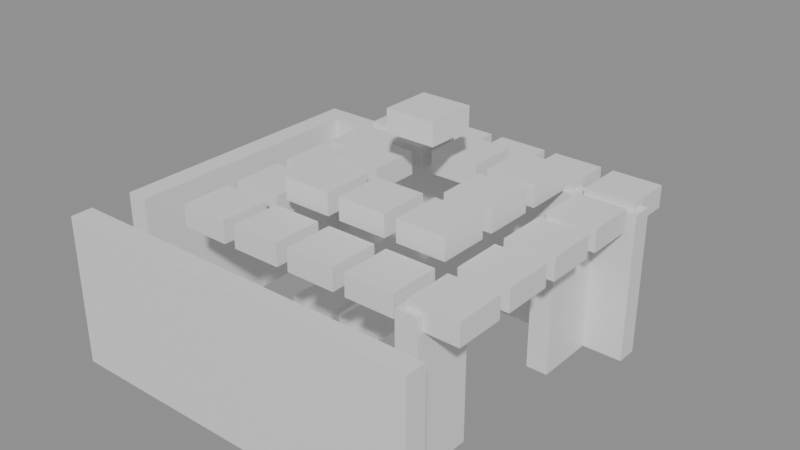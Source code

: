 # Source: building_lego.blend  (saved by Blender 5.0.119; exported with 4.5.12 LTS)
import bpy
from mathutils import Matrix  # noqa: F401  (used for matrix-valued properties, if any)

bpy.ops.wm.read_factory_settings(use_empty=True)
scene = bpy.context.scene
scene.name = 'Scene'

# ---- collections
col_01_paredes_externas = bpy.data.collections.new('01_Paredes_Externas'); scene.collection.children.link(col_01_paredes_externas)
col_03_pisos_escadas = bpy.data.collections.new('03_Pisos_Escadas'); scene.collection.children.link(col_03_pisos_escadas)
col_04_moveis_decoracoes = bpy.data.collections.new('04_Moveis_Decoracoes'); scene.collection.children.link(col_04_moveis_decoracoes)

# ---- materials (node trees are filled in below, after node groups)
mat_mat_parede_externa = bpy.data.materials.new('Mat_Parede_Externa')
mat_mat_pisos = bpy.data.materials.new('Mat_Pisos')
mat_mat_moveis = bpy.data.materials.new('Mat_Moveis')

# ---- material node trees
mat_mat_parede_externa.use_nodes = True; mat_mat_parede_externa.node_tree.nodes.clear()
_N = mat_mat_parede_externa.node_tree.nodes; _L = mat_mat_parede_externa.node_tree.links
n0 = _N.new('ShaderNodeBsdfPrincipled'); n0.name = 'BSDF - Pré-fundamentado'; n0.location = (-200, 100)
n1 = _N.new('ShaderNodeOutputMaterial'); n1.name = 'Saída de material'; n1.location = (200, 100)
_L.new(n0.outputs[0], n1.inputs[0])
n1.is_active_output = True
mat_mat_pisos.use_nodes = True; mat_mat_pisos.node_tree.nodes.clear()
_N = mat_mat_pisos.node_tree.nodes; _L = mat_mat_pisos.node_tree.links
n0 = _N.new('ShaderNodeBsdfPrincipled'); n0.name = 'BSDF - Pré-fundamentado'; n0.location = (-200, 100)
n1 = _N.new('ShaderNodeOutputMaterial'); n1.name = 'Saída de material'; n1.location = (200, 100)
_L.new(n0.outputs[0], n1.inputs[0])
n1.is_active_output = True
mat_mat_moveis.use_nodes = True; mat_mat_moveis.node_tree.nodes.clear()
_N = mat_mat_moveis.node_tree.nodes; _L = mat_mat_moveis.node_tree.links
n0 = _N.new('ShaderNodeBsdfPrincipled'); n0.name = 'BSDF - Pré-fundamentado'; n0.location = (-200, 100)
n1 = _N.new('ShaderNodeOutputMaterial'); n1.name = 'Saída de material'; n1.location = (200, 100)
_L.new(n0.outputs[0], n1.inputs[0])
n1.is_active_output = True

# ---- meshes
me_bloco_tent_pole_934_1148_z_90 = bpy.data.meshes.new('Bloco_tent_pole_934_1148_z-90')
me_bloco_tent_pole_934_1148_z_90.from_pydata([(-0.5, -0.175, -1.2), (0.5, -0.175, -1.2), (0.5, 0.175, -1.2), (-0.5, 0.175, -1.2), (-0.5, -0.175, 1.2), (0.5, -0.175, 1.2), (0.5, 0.175, 1.2), (-0.5, 0.175, 1.2)], [], [(0, 1, 2, 3), (4, 7, 6, 5), (0, 4, 5, 1), (2, 6, 7, 3), (0, 3, 7, 4), (1, 5, 6, 2)])
me_bloco_tent_pole_934_1148_z_90.materials.append(mat_mat_parede_externa)
me_bloco_tent_pole_934_1148_z_90.update()
me_bloco_tent_wall_935_1148_z_90 = bpy.data.meshes.new('Bloco_tent_wall_935_1148_z-90')
me_bloco_tent_wall_935_1148_z_90.from_pydata([(-0.5, -0.175, -1.2), (0.5, -0.175, -1.2), (0.5, 0.175, -1.2), (-0.5, 0.175, -1.2), (-0.5, -0.175, 1.2), (0.5, -0.175, 1.2), (0.5, 0.175, 1.2), (-0.5, 0.175, 1.2)], [], [(0, 1, 2, 3), (4, 7, 6, 5), (0, 4, 5, 1), (2, 6, 7, 3), (0, 3, 7, 4), (1, 5, 6, 2)])
me_bloco_tent_wall_935_1148_z_90.materials.append(mat_mat_parede_externa)
me_bloco_tent_wall_935_1148_z_90.update()
me_bloco_tent_wall_936_1148_z_90 = bpy.data.meshes.new('Bloco_tent_wall_936_1148_z-90')
me_bloco_tent_wall_936_1148_z_90.from_pydata([(-0.5, -0.175, -1.2), (0.5, -0.175, -1.2), (0.5, 0.175, -1.2), (-0.5, 0.175, -1.2), (-0.5, -0.175, 1.2), (0.5, -0.175, 1.2), (0.5, 0.175, 1.2), (-0.5, 0.175, 1.2)], [], [(0, 1, 2, 3), (4, 7, 6, 5), (0, 4, 5, 1), (2, 6, 7, 3), (0, 3, 7, 4), (1, 5, 6, 2)])
me_bloco_tent_wall_936_1148_z_90.materials.append(mat_mat_parede_externa)
me_bloco_tent_wall_936_1148_z_90.update()
me_bloco_tent_wall_937_1148_z_90 = bpy.data.meshes.new('Bloco_tent_wall_937_1148_z-90')
me_bloco_tent_wall_937_1148_z_90.from_pydata([(-0.5, -0.175, -1.2), (0.5, -0.175, -1.2), (0.5, 0.175, -1.2), (-0.5, 0.175, -1.2), (-0.5, -0.175, 1.2), (0.5, -0.175, 1.2), (0.5, 0.175, 1.2), (-0.5, 0.175, 1.2)], [], [(0, 1, 2, 3), (4, 7, 6, 5), (0, 4, 5, 1), (2, 6, 7, 3), (0, 3, 7, 4), (1, 5, 6, 2)])
me_bloco_tent_wall_937_1148_z_90.materials.append(mat_mat_parede_externa)
me_bloco_tent_wall_937_1148_z_90.update()
me_bloco_tent_wall_938_1148_z_90 = bpy.data.meshes.new('Bloco_tent_wall_938_1148_z-90')
me_bloco_tent_wall_938_1148_z_90.from_pydata([(-0.5, -0.175, -1.2), (0.5, -0.175, -1.2), (0.5, 0.175, -1.2), (-0.5, 0.175, -1.2), (-0.5, -0.175, 1.2), (0.5, -0.175, 1.2), (0.5, 0.175, 1.2), (-0.5, 0.175, 1.2)], [], [(0, 1, 2, 3), (4, 7, 6, 5), (0, 4, 5, 1), (2, 6, 7, 3), (0, 3, 7, 4), (1, 5, 6, 2)])
me_bloco_tent_wall_938_1148_z_90.materials.append(mat_mat_parede_externa)
me_bloco_tent_wall_938_1148_z_90.update()
me_bloco_tent_wall_939_1148_z_90 = bpy.data.meshes.new('Bloco_tent_wall_939_1148_z-90')
me_bloco_tent_wall_939_1148_z_90.from_pydata([(-0.5, -0.175, -1.2), (0.5, -0.175, -1.2), (0.5, 0.175, -1.2), (-0.5, 0.175, -1.2), (-0.5, -0.175, 1.2), (0.5, -0.175, 1.2), (0.5, 0.175, 1.2), (-0.5, 0.175, 1.2)], [], [(0, 1, 2, 3), (4, 7, 6, 5), (0, 4, 5, 1), (2, 6, 7, 3), (0, 3, 7, 4), (1, 5, 6, 2)])
me_bloco_tent_wall_939_1148_z_90.materials.append(mat_mat_parede_externa)
me_bloco_tent_wall_939_1148_z_90.update()
me_bloco_tent_wall_934_1153_z_90 = bpy.data.meshes.new('Bloco_tent_wall_934_1153_z-90')
me_bloco_tent_wall_934_1153_z_90.from_pydata([(-0.5, -0.175, -1.2), (0.5, -0.175, -1.2), (0.5, 0.175, -1.2), (-0.5, 0.175, -1.2), (-0.5, -0.175, 1.2), (0.5, -0.175, 1.2), (0.5, 0.175, 1.2), (-0.5, 0.175, 1.2)], [], [(0, 1, 2, 3), (4, 7, 6, 5), (0, 4, 5, 1), (2, 6, 7, 3), (0, 3, 7, 4), (1, 5, 6, 2)])
me_bloco_tent_wall_934_1153_z_90.materials.append(mat_mat_parede_externa)
me_bloco_tent_wall_934_1153_z_90.update()
me_bloco_tent_wall_935_1153_z_90 = bpy.data.meshes.new('Bloco_tent_wall_935_1153_z-90')
me_bloco_tent_wall_935_1153_z_90.from_pydata([(-0.5, -0.175, -1.2), (0.5, -0.175, -1.2), (0.5, 0.175, -1.2), (-0.5, 0.175, -1.2), (-0.5, -0.175, 1.2), (0.5, -0.175, 1.2), (0.5, 0.175, 1.2), (-0.5, 0.175, 1.2)], [], [(0, 1, 2, 3), (4, 7, 6, 5), (0, 4, 5, 1), (2, 6, 7, 3), (0, 3, 7, 4), (1, 5, 6, 2)])
me_bloco_tent_wall_935_1153_z_90.materials.append(mat_mat_parede_externa)
me_bloco_tent_wall_935_1153_z_90.update()
me_bloco_tent_wall_936_1153_z_90 = bpy.data.meshes.new('Bloco_tent_wall_936_1153_z-90')
me_bloco_tent_wall_936_1153_z_90.from_pydata([(-0.5, -0.175, -1.2), (0.5, -0.175, -1.2), (0.5, 0.175, -1.2), (-0.5, 0.175, -1.2), (-0.5, -0.175, 1.2), (0.5, -0.175, 1.2), (0.5, 0.175, 1.2), (-0.5, 0.175, 1.2)], [], [(0, 1, 2, 3), (4, 7, 6, 5), (0, 4, 5, 1), (2, 6, 7, 3), (0, 3, 7, 4), (1, 5, 6, 2)])
me_bloco_tent_wall_936_1153_z_90.materials.append(mat_mat_parede_externa)
me_bloco_tent_wall_936_1153_z_90.update()
me_bloco_tent_wall_937_1153_z_90 = bpy.data.meshes.new('Bloco_tent_wall_937_1153_z-90')
me_bloco_tent_wall_937_1153_z_90.from_pydata([(-0.5, -0.175, -1.2), (0.5, -0.175, -1.2), (0.5, 0.175, -1.2), (-0.5, 0.175, -1.2), (-0.5, -0.175, 1.2), (0.5, -0.175, 1.2), (0.5, 0.175, 1.2), (-0.5, 0.175, 1.2)], [], [(0, 1, 2, 3), (4, 7, 6, 5), (0, 4, 5, 1), (2, 6, 7, 3), (0, 3, 7, 4), (1, 5, 6, 2)])
me_bloco_tent_wall_937_1153_z_90.materials.append(mat_mat_parede_externa)
me_bloco_tent_wall_937_1153_z_90.update()
me_bloco_tent_wall_938_1153_z_90 = bpy.data.meshes.new('Bloco_tent_wall_938_1153_z-90')
me_bloco_tent_wall_938_1153_z_90.from_pydata([(-0.5, -0.175, -1.2), (0.5, -0.175, -1.2), (0.5, 0.175, -1.2), (-0.5, 0.175, -1.2), (-0.5, -0.175, 1.2), (0.5, -0.175, 1.2), (0.5, 0.175, 1.2), (-0.5, 0.175, 1.2)], [], [(0, 1, 2, 3), (4, 7, 6, 5), (0, 4, 5, 1), (2, 6, 7, 3), (0, 3, 7, 4), (1, 5, 6, 2)])
me_bloco_tent_wall_938_1153_z_90.materials.append(mat_mat_parede_externa)
me_bloco_tent_wall_938_1153_z_90.update()
me_bloco_tent_wall_939_1153_z_90 = bpy.data.meshes.new('Bloco_tent_wall_939_1153_z-90')
me_bloco_tent_wall_939_1153_z_90.from_pydata([(-0.5, -0.175, -1.2), (0.5, -0.175, -1.2), (0.5, 0.175, -1.2), (-0.5, 0.175, -1.2), (-0.5, -0.175, 1.2), (0.5, -0.175, 1.2), (0.5, 0.175, 1.2), (-0.5, 0.175, 1.2)], [], [(0, 1, 2, 3), (4, 7, 6, 5), (0, 4, 5, 1), (2, 6, 7, 3), (0, 3, 7, 4), (1, 5, 6, 2)])
me_bloco_tent_wall_939_1153_z_90.materials.append(mat_mat_parede_externa)
me_bloco_tent_wall_939_1153_z_90.update()
me_bloco_tent_wall_934_1149_z_90 = bpy.data.meshes.new('Bloco_tent_wall_934_1149_z-90')
me_bloco_tent_wall_934_1149_z_90.from_pydata([(-0.175, -0.5, -1.2), (0.175, -0.5, -1.2), (0.175, 0.5, -1.2), (-0.175, 0.5, -1.2), (-0.175, -0.5, 1.2), (0.175, -0.5, 1.2), (0.175, 0.5, 1.2), (-0.175, 0.5, 1.2)], [], [(0, 1, 2, 3), (4, 7, 6, 5), (0, 4, 5, 1), (2, 6, 7, 3), (0, 3, 7, 4), (1, 5, 6, 2)])
me_bloco_tent_wall_934_1149_z_90.materials.append(mat_mat_parede_externa)
me_bloco_tent_wall_934_1149_z_90.update()
me_bloco_tent_wall_934_1150_z_90 = bpy.data.meshes.new('Bloco_tent_wall_934_1150_z-90')
me_bloco_tent_wall_934_1150_z_90.from_pydata([(-0.175, -0.5, -1.2), (0.175, -0.5, -1.2), (0.175, 0.5, -1.2), (-0.175, 0.5, -1.2), (-0.175, -0.5, 1.2), (0.175, -0.5, 1.2), (0.175, 0.5, 1.2), (-0.175, 0.5, 1.2)], [], [(0, 1, 2, 3), (4, 7, 6, 5), (0, 4, 5, 1), (2, 6, 7, 3), (0, 3, 7, 4), (1, 5, 6, 2)])
me_bloco_tent_wall_934_1150_z_90.materials.append(mat_mat_parede_externa)
me_bloco_tent_wall_934_1150_z_90.update()
me_bloco_tent_wall_934_1151_z_90 = bpy.data.meshes.new('Bloco_tent_wall_934_1151_z-90')
me_bloco_tent_wall_934_1151_z_90.from_pydata([(-0.175, -0.5, -1.2), (0.175, -0.5, -1.2), (0.175, 0.5, -1.2), (-0.175, 0.5, -1.2), (-0.175, -0.5, 1.2), (0.175, -0.5, 1.2), (0.175, 0.5, 1.2), (-0.175, 0.5, 1.2)], [], [(0, 1, 2, 3), (4, 7, 6, 5), (0, 4, 5, 1), (2, 6, 7, 3), (0, 3, 7, 4), (1, 5, 6, 2)])
me_bloco_tent_wall_934_1151_z_90.materials.append(mat_mat_parede_externa)
me_bloco_tent_wall_934_1151_z_90.update()
me_bloco_tent_wall_934_1152_z_90 = bpy.data.meshes.new('Bloco_tent_wall_934_1152_z-90')
me_bloco_tent_wall_934_1152_z_90.from_pydata([(-0.175, -0.5, -1.2), (0.175, -0.5, -1.2), (0.175, 0.5, -1.2), (-0.175, 0.5, -1.2), (-0.175, -0.5, 1.2), (0.175, -0.5, 1.2), (0.175, 0.5, 1.2), (-0.175, 0.5, 1.2)], [], [(0, 1, 2, 3), (4, 7, 6, 5), (0, 4, 5, 1), (2, 6, 7, 3), (0, 3, 7, 4), (1, 5, 6, 2)])
me_bloco_tent_wall_934_1152_z_90.materials.append(mat_mat_parede_externa)
me_bloco_tent_wall_934_1152_z_90.update()
me_bloco_tent_wall_939_1149_z_90 = bpy.data.meshes.new('Bloco_tent_wall_939_1149_z-90')
me_bloco_tent_wall_939_1149_z_90.from_pydata([(-0.175, -0.5, -1.2), (0.175, -0.5, -1.2), (0.175, 0.5, -1.2), (-0.175, 0.5, -1.2), (-0.175, -0.5, 1.2), (0.175, -0.5, 1.2), (0.175, 0.5, 1.2), (-0.175, 0.5, 1.2)], [], [(0, 1, 2, 3), (4, 7, 6, 5), (0, 4, 5, 1), (2, 6, 7, 3), (0, 3, 7, 4), (1, 5, 6, 2)])
me_bloco_tent_wall_939_1149_z_90.materials.append(mat_mat_parede_externa)
me_bloco_tent_wall_939_1149_z_90.update()
me_bloco_tent_wall_939_1152_z_90 = bpy.data.meshes.new('Bloco_tent_wall_939_1152_z-90')
me_bloco_tent_wall_939_1152_z_90.from_pydata([(-0.175, -0.5, -1.2), (0.175, -0.5, -1.2), (0.175, 0.5, -1.2), (-0.175, 0.5, -1.2), (-0.175, -0.5, 1.2), (0.175, -0.5, 1.2), (0.175, 0.5, 1.2), (-0.175, 0.5, 1.2)], [], [(0, 1, 2, 3), (4, 7, 6, 5), (0, 4, 5, 1), (2, 6, 7, 3), (0, 3, 7, 4), (1, 5, 6, 2)])
me_bloco_tent_wall_939_1152_z_90.materials.append(mat_mat_parede_externa)
me_bloco_tent_wall_939_1152_z_90.update()
me_piso_dirt_patch_937_1149_z_90 = bpy.data.meshes.new('Piso_dirt_patch_937_1149_z-90')
me_piso_dirt_patch_937_1149_z_90.from_pydata([(-0.5, -0.5, -0.05), (0.5, -0.5, -0.05), (0.5, 0.5, -0.05), (-0.5, 0.5, -0.05), (-0.5, -0.5, 0.05), (0.5, -0.5, 0.05), (0.5, 0.5, 0.05), (-0.5, 0.5, 0.05)], [], [(0, 1, 2, 3), (4, 7, 6, 5), (0, 4, 5, 1), (2, 6, 7, 3), (0, 3, 7, 4), (1, 5, 6, 2)])
me_piso_dirt_patch_937_1149_z_90.materials.append(mat_mat_pisos)
me_piso_dirt_patch_937_1149_z_90.update()
me_piso_dirt_patch_936_1150_z_90 = bpy.data.meshes.new('Piso_dirt_patch_936_1150_z-90')
me_piso_dirt_patch_936_1150_z_90.from_pydata([(-0.5, -0.5, -0.05), (0.5, -0.5, -0.05), (0.5, 0.5, -0.05), (-0.5, 0.5, -0.05), (-0.5, -0.5, 0.05), (0.5, -0.5, 0.05), (0.5, 0.5, 0.05), (-0.5, 0.5, 0.05)], [], [(0, 1, 2, 3), (4, 7, 6, 5), (0, 4, 5, 1), (2, 6, 7, 3), (0, 3, 7, 4), (1, 5, 6, 2)])
me_piso_dirt_patch_936_1150_z_90.materials.append(mat_mat_pisos)
me_piso_dirt_patch_936_1150_z_90.update()
me_piso_counter_937_1154_z_90 = bpy.data.meshes.new('Piso_counter_937_1154_z-90')
me_piso_counter_937_1154_z_90.from_pydata([(-0.5, -0.5, -0.05), (0.5, -0.5, -0.05), (0.5, 0.5, -0.05), (-0.5, 0.5, -0.05), (-0.5, -0.5, 0.05), (0.5, -0.5, 0.05), (0.5, 0.5, 0.05), (-0.5, 0.5, 0.05)], [], [(0, 1, 2, 3), (4, 7, 6, 5), (0, 4, 5, 1), (2, 6, 7, 3), (0, 3, 7, 4), (1, 5, 6, 2)])
me_piso_counter_937_1154_z_90.materials.append(mat_mat_pisos)
me_piso_counter_937_1154_z_90.update()
me_piso_counter_938_1154_z_90 = bpy.data.meshes.new('Piso_counter_938_1154_z-90')
me_piso_counter_938_1154_z_90.from_pydata([(-0.5, -0.5, -0.05), (0.5, -0.5, -0.05), (0.5, 0.5, -0.05), (-0.5, 0.5, -0.05), (-0.5, -0.5, 0.05), (0.5, -0.5, 0.05), (0.5, 0.5, 0.05), (-0.5, 0.5, 0.05)], [], [(0, 1, 2, 3), (4, 7, 6, 5), (0, 4, 5, 1), (2, 6, 7, 3), (0, 3, 7, 4), (1, 5, 6, 2)])
me_piso_counter_938_1154_z_90.materials.append(mat_mat_pisos)
me_piso_counter_938_1154_z_90.update()
me_movel_fur_935_1149_z_90 = bpy.data.meshes.new('Movel_fur_935_1149_z-90')
me_movel_fur_935_1149_z_90.from_pydata([(-0.4, -0.4, -0.06), (0.4, -0.4, -0.06), (0.4, 0.4, -0.06), (-0.4, 0.4, -0.06), (-0.4, -0.4, 0.06), (0.4, -0.4, 0.06), (0.4, 0.4, 0.06), (-0.4, 0.4, 0.06)], [], [(0, 1, 2, 3), (4, 7, 6, 5), (0, 4, 5, 1), (2, 6, 7, 3), (0, 3, 7, 4), (1, 5, 6, 2)])
me_movel_fur_935_1149_z_90.materials.append(mat_mat_moveis)
me_movel_fur_935_1149_z_90.update()
me_movel_tent_roof_935_1149_z_72 = bpy.data.meshes.new('Movel_tent_roof_935_1149_z-72')
me_movel_tent_roof_935_1149_z_72.from_pydata([(-0.4, -0.4, -0.18), (0.4, -0.4, -0.18), (0.4, 0.4, -0.18), (-0.4, 0.4, -0.18), (-0.4, -0.4, 0.18), (0.4, -0.4, 0.18), (0.4, 0.4, 0.18), (-0.4, 0.4, 0.18)], [], [(0, 1, 2, 3), (4, 7, 6, 5), (0, 4, 5, 1), (2, 6, 7, 3), (0, 3, 7, 4), (1, 5, 6, 2)])
me_movel_tent_roof_935_1149_z_72.materials.append(mat_mat_moveis)
me_movel_tent_roof_935_1149_z_72.update()
me_movel_tent_roof_935_1150_z_72 = bpy.data.meshes.new('Movel_tent_roof_935_1150_z-72')
me_movel_tent_roof_935_1150_z_72.from_pydata([(-0.4, -0.4, -0.18), (0.4, -0.4, -0.18), (0.4, 0.4, -0.18), (-0.4, 0.4, -0.18), (-0.4, -0.4, 0.18), (0.4, -0.4, 0.18), (0.4, 0.4, 0.18), (-0.4, 0.4, 0.18)], [], [(0, 1, 2, 3), (4, 7, 6, 5), (0, 4, 5, 1), (2, 6, 7, 3), (0, 3, 7, 4), (1, 5, 6, 2)])
me_movel_tent_roof_935_1150_z_72.materials.append(mat_mat_moveis)
me_movel_tent_roof_935_1150_z_72.update()
me_movel_fur_935_1151_z_90 = bpy.data.meshes.new('Movel_fur_935_1151_z-90')
me_movel_fur_935_1151_z_90.from_pydata([(-0.4, -0.4, -0.06), (0.4, -0.4, -0.06), (0.4, 0.4, -0.06), (-0.4, 0.4, -0.06), (-0.4, -0.4, 0.06), (0.4, -0.4, 0.06), (0.4, 0.4, 0.06), (-0.4, 0.4, 0.06)], [], [(0, 1, 2, 3), (4, 7, 6, 5), (0, 4, 5, 1), (2, 6, 7, 3), (0, 3, 7, 4), (1, 5, 6, 2)])
me_movel_fur_935_1151_z_90.materials.append(mat_mat_moveis)
me_movel_fur_935_1151_z_90.update()
me_movel_tent_roof_935_1151_z_72 = bpy.data.meshes.new('Movel_tent_roof_935_1151_z-72')
me_movel_tent_roof_935_1151_z_72.from_pydata([(-0.4, -0.4, -0.18), (0.4, -0.4, -0.18), (0.4, 0.4, -0.18), (-0.4, 0.4, -0.18), (-0.4, -0.4, 0.18), (0.4, -0.4, 0.18), (0.4, 0.4, 0.18), (-0.4, 0.4, 0.18)], [], [(0, 1, 2, 3), (4, 7, 6, 5), (0, 4, 5, 1), (2, 6, 7, 3), (0, 3, 7, 4), (1, 5, 6, 2)])
me_movel_tent_roof_935_1151_z_72.materials.append(mat_mat_moveis)
me_movel_tent_roof_935_1151_z_72.update()
me_movel_tent_roof_935_1152_z_72 = bpy.data.meshes.new('Movel_tent_roof_935_1152_z-72')
me_movel_tent_roof_935_1152_z_72.from_pydata([(-0.4, -0.4, -0.18), (0.4, -0.4, -0.18), (0.4, 0.4, -0.18), (-0.4, 0.4, -0.18), (-0.4, -0.4, 0.18), (0.4, -0.4, 0.18), (0.4, 0.4, 0.18), (-0.4, 0.4, 0.18)], [], [(0, 1, 2, 3), (4, 7, 6, 5), (0, 4, 5, 1), (2, 6, 7, 3), (0, 3, 7, 4), (1, 5, 6, 2)])
me_movel_tent_roof_935_1152_z_72.materials.append(mat_mat_moveis)
me_movel_tent_roof_935_1152_z_72.update()
me_movel_tent_roof_935_1153_z_72 = bpy.data.meshes.new('Movel_tent_roof_935_1153_z-72')
me_movel_tent_roof_935_1153_z_72.from_pydata([(-0.4, -0.4, -0.18), (0.4, -0.4, -0.18), (0.4, 0.4, -0.18), (-0.4, 0.4, -0.18), (-0.4, -0.4, 0.18), (0.4, -0.4, 0.18), (0.4, 0.4, 0.18), (-0.4, 0.4, 0.18)], [], [(0, 1, 2, 3), (4, 7, 6, 5), (0, 4, 5, 1), (2, 6, 7, 3), (0, 3, 7, 4), (1, 5, 6, 2)])
me_movel_tent_roof_935_1153_z_72.materials.append(mat_mat_moveis)
me_movel_tent_roof_935_1153_z_72.update()
me_movel_decorative_weapons_936_1149_z_88 = bpy.data.meshes.new('Movel_decorative_weapons_936_1149_z-88')
me_movel_decorative_weapons_936_1149_z_88.from_pydata([(-0.4, -0.4, -0.06), (0.4, -0.4, -0.06), (0.4, 0.4, -0.06), (-0.4, 0.4, -0.06), (-0.4, -0.4, 0.06), (0.4, -0.4, 0.06), (0.4, 0.4, 0.06), (-0.4, 0.4, 0.06)], [], [(0, 1, 2, 3), (4, 7, 6, 5), (0, 4, 5, 1), (2, 6, 7, 3), (0, 3, 7, 4), (1, 5, 6, 2)])
me_movel_decorative_weapons_936_1149_z_88.materials.append(mat_mat_moveis)
me_movel_decorative_weapons_936_1149_z_88.update()
me_movel_fur_936_1149_z_90 = bpy.data.meshes.new('Movel_fur_936_1149_z-90')
me_movel_fur_936_1149_z_90.from_pydata([(-0.4, -0.4, -0.06), (0.4, -0.4, -0.06), (0.4, 0.4, -0.06), (-0.4, 0.4, -0.06), (-0.4, -0.4, 0.06), (0.4, -0.4, 0.06), (0.4, 0.4, 0.06), (-0.4, 0.4, 0.06)], [], [(0, 1, 2, 3), (4, 7, 6, 5), (0, 4, 5, 1), (2, 6, 7, 3), (0, 3, 7, 4), (1, 5, 6, 2)])
me_movel_fur_936_1149_z_90.materials.append(mat_mat_moveis)
me_movel_fur_936_1149_z_90.update()
me_movel_tent_roof_936_1149_z_72 = bpy.data.meshes.new('Movel_tent_roof_936_1149_z-72')
me_movel_tent_roof_936_1149_z_72.from_pydata([(-0.4, -0.4, -0.18), (0.4, -0.4, -0.18), (0.4, 0.4, -0.18), (-0.4, 0.4, -0.18), (-0.4, -0.4, 0.18), (0.4, -0.4, 0.18), (0.4, 0.4, 0.18), (-0.4, 0.4, 0.18)], [], [(0, 1, 2, 3), (4, 7, 6, 5), (0, 4, 5, 1), (2, 6, 7, 3), (0, 3, 7, 4), (1, 5, 6, 2)])
me_movel_tent_roof_936_1149_z_72.materials.append(mat_mat_moveis)
me_movel_tent_roof_936_1149_z_72.update()
me_movel_decorative_weapons_937_1149_z_88 = bpy.data.meshes.new('Movel_decorative_weapons_937_1149_z-88')
me_movel_decorative_weapons_937_1149_z_88.from_pydata([(-0.4, -0.4, -0.06), (0.4, -0.4, -0.06), (0.4, 0.4, -0.06), (-0.4, 0.4, -0.06), (-0.4, -0.4, 0.06), (0.4, -0.4, 0.06), (0.4, 0.4, 0.06), (-0.4, 0.4, 0.06)], [], [(0, 1, 2, 3), (4, 7, 6, 5), (0, 4, 5, 1), (2, 6, 7, 3), (0, 3, 7, 4), (1, 5, 6, 2)])
me_movel_decorative_weapons_937_1149_z_88.materials.append(mat_mat_moveis)
me_movel_decorative_weapons_937_1149_z_88.update()
me_movel_tent_roof_937_1149_z_72 = bpy.data.meshes.new('Movel_tent_roof_937_1149_z-72')
me_movel_tent_roof_937_1149_z_72.from_pydata([(-0.4, -0.4, -0.18), (0.4, -0.4, -0.18), (0.4, 0.4, -0.18), (-0.4, 0.4, -0.18), (-0.4, -0.4, 0.18), (0.4, -0.4, 0.18), (0.4, 0.4, 0.18), (-0.4, 0.4, 0.18)], [], [(0, 1, 2, 3), (4, 7, 6, 5), (0, 4, 5, 1), (2, 6, 7, 3), (0, 3, 7, 4), (1, 5, 6, 2)])
me_movel_tent_roof_937_1149_z_72.materials.append(mat_mat_moveis)
me_movel_tent_roof_937_1149_z_72.update()
me_movel_tent_roof_938_1149_z_72 = bpy.data.meshes.new('Movel_tent_roof_938_1149_z-72')
me_movel_tent_roof_938_1149_z_72.from_pydata([(-0.4, -0.4, -0.18), (0.4, -0.4, -0.18), (0.4, 0.4, -0.18), (-0.4, 0.4, -0.18), (-0.4, -0.4, 0.18), (0.4, -0.4, 0.18), (0.4, 0.4, 0.18), (-0.4, 0.4, 0.18)], [], [(0, 1, 2, 3), (4, 7, 6, 5), (0, 4, 5, 1), (2, 6, 7, 3), (0, 3, 7, 4), (1, 5, 6, 2)])
me_movel_tent_roof_938_1149_z_72.materials.append(mat_mat_moveis)
me_movel_tent_roof_938_1149_z_72.update()
me_movel_tent_roof_939_1149_z_72 = bpy.data.meshes.new('Movel_tent_roof_939_1149_z-72')
me_movel_tent_roof_939_1149_z_72.from_pydata([(-0.4, -0.4, -0.18), (0.4, -0.4, -0.18), (0.4, 0.4, -0.18), (-0.4, 0.4, -0.18), (-0.4, -0.4, 0.18), (0.4, -0.4, 0.18), (0.4, 0.4, 0.18), (-0.4, 0.4, 0.18)], [], [(0, 1, 2, 3), (4, 7, 6, 5), (0, 4, 5, 1), (2, 6, 7, 3), (0, 3, 7, 4), (1, 5, 6, 2)])
me_movel_tent_roof_939_1149_z_72.materials.append(mat_mat_moveis)
me_movel_tent_roof_939_1149_z_72.update()
me_movel_tent_roof_936_1150_z_69 = bpy.data.meshes.new('Movel_tent_roof_936_1150_z-69')
me_movel_tent_roof_936_1150_z_69.from_pydata([(-0.4, -0.4, -0.18), (0.4, -0.4, -0.18), (0.4, 0.4, -0.18), (-0.4, 0.4, -0.18), (-0.4, -0.4, 0.18), (0.4, -0.4, 0.18), (0.4, 0.4, 0.18), (-0.4, 0.4, 0.18)], [], [(0, 1, 2, 3), (4, 7, 6, 5), (0, 4, 5, 1), (2, 6, 7, 3), (0, 3, 7, 4), (1, 5, 6, 2)])
me_movel_tent_roof_936_1150_z_69.materials.append(mat_mat_moveis)
me_movel_tent_roof_936_1150_z_69.update()
me_movel_tent_roof_937_1150_z_69 = bpy.data.meshes.new('Movel_tent_roof_937_1150_z-69')
me_movel_tent_roof_937_1150_z_69.from_pydata([(-0.4, -0.4, -0.18), (0.4, -0.4, -0.18), (0.4, 0.4, -0.18), (-0.4, 0.4, -0.18), (-0.4, -0.4, 0.18), (0.4, -0.4, 0.18), (0.4, 0.4, 0.18), (-0.4, 0.4, 0.18)], [], [(0, 1, 2, 3), (4, 7, 6, 5), (0, 4, 5, 1), (2, 6, 7, 3), (0, 3, 7, 4), (1, 5, 6, 2)])
me_movel_tent_roof_937_1150_z_69.materials.append(mat_mat_moveis)
me_movel_tent_roof_937_1150_z_69.update()
me_movel_tent_roof_938_1150_z_69 = bpy.data.meshes.new('Movel_tent_roof_938_1150_z-69')
me_movel_tent_roof_938_1150_z_69.from_pydata([(-0.4, -0.4, -0.18), (0.4, -0.4, -0.18), (0.4, 0.4, -0.18), (-0.4, 0.4, -0.18), (-0.4, -0.4, 0.18), (0.4, -0.4, 0.18), (0.4, 0.4, 0.18), (-0.4, 0.4, 0.18)], [], [(0, 1, 2, 3), (4, 7, 6, 5), (0, 4, 5, 1), (2, 6, 7, 3), (0, 3, 7, 4), (1, 5, 6, 2)])
me_movel_tent_roof_938_1150_z_69.materials.append(mat_mat_moveis)
me_movel_tent_roof_938_1150_z_69.update()
me_movel_tent_roof_939_1150_z_72 = bpy.data.meshes.new('Movel_tent_roof_939_1150_z-72')
me_movel_tent_roof_939_1150_z_72.from_pydata([(-0.4, -0.4, -0.18), (0.4, -0.4, -0.18), (0.4, 0.4, -0.18), (-0.4, 0.4, -0.18), (-0.4, -0.4, 0.18), (0.4, -0.4, 0.18), (0.4, 0.4, 0.18), (-0.4, 0.4, 0.18)], [], [(0, 1, 2, 3), (4, 7, 6, 5), (0, 4, 5, 1), (2, 6, 7, 3), (0, 3, 7, 4), (1, 5, 6, 2)])
me_movel_tent_roof_939_1150_z_72.materials.append(mat_mat_moveis)
me_movel_tent_roof_939_1150_z_72.update()
me_movel_fur_936_1151_z_90 = bpy.data.meshes.new('Movel_fur_936_1151_z-90')
me_movel_fur_936_1151_z_90.from_pydata([(-0.4, -0.4, -0.06), (0.4, -0.4, -0.06), (0.4, 0.4, -0.06), (-0.4, 0.4, -0.06), (-0.4, -0.4, 0.06), (0.4, -0.4, 0.06), (0.4, 0.4, 0.06), (-0.4, 0.4, 0.06)], [], [(0, 1, 2, 3), (4, 7, 6, 5), (0, 4, 5, 1), (2, 6, 7, 3), (0, 3, 7, 4), (1, 5, 6, 2)])
me_movel_fur_936_1151_z_90.materials.append(mat_mat_moveis)
me_movel_fur_936_1151_z_90.update()
me_movel_tent_roof_936_1151_z_69 = bpy.data.meshes.new('Movel_tent_roof_936_1151_z-69')
me_movel_tent_roof_936_1151_z_69.from_pydata([(-0.4, -0.4, -0.18), (0.4, -0.4, -0.18), (0.4, 0.4, -0.18), (-0.4, 0.4, -0.18), (-0.4, -0.4, 0.18), (0.4, -0.4, 0.18), (0.4, 0.4, 0.18), (-0.4, 0.4, 0.18)], [], [(0, 1, 2, 3), (4, 7, 6, 5), (0, 4, 5, 1), (2, 6, 7, 3), (0, 3, 7, 4), (1, 5, 6, 2)])
me_movel_tent_roof_936_1151_z_69.materials.append(mat_mat_moveis)
me_movel_tent_roof_936_1151_z_69.update()
me_movel_tent_roof_937_1151_z_61 = bpy.data.meshes.new('Movel_tent_roof_937_1151_z-61')
me_movel_tent_roof_937_1151_z_61.from_pydata([(-0.4, -0.4, -0.18), (0.4, -0.4, -0.18), (0.4, 0.4, -0.18), (-0.4, 0.4, -0.18), (-0.4, -0.4, 0.18), (0.4, -0.4, 0.18), (0.4, 0.4, 0.18), (-0.4, 0.4, 0.18)], [], [(0, 1, 2, 3), (4, 7, 6, 5), (0, 4, 5, 1), (2, 6, 7, 3), (0, 3, 7, 4), (1, 5, 6, 2)])
me_movel_tent_roof_937_1151_z_61.materials.append(mat_mat_moveis)
me_movel_tent_roof_937_1151_z_61.update()
me_movel_tent_roof_938_1151_z_69 = bpy.data.meshes.new('Movel_tent_roof_938_1151_z-69')
me_movel_tent_roof_938_1151_z_69.from_pydata([(-0.4, -0.4, -0.18), (0.4, -0.4, -0.18), (0.4, 0.4, -0.18), (-0.4, 0.4, -0.18), (-0.4, -0.4, 0.18), (0.4, -0.4, 0.18), (0.4, 0.4, 0.18), (-0.4, 0.4, 0.18)], [], [(0, 1, 2, 3), (4, 7, 6, 5), (0, 4, 5, 1), (2, 6, 7, 3), (0, 3, 7, 4), (1, 5, 6, 2)])
me_movel_tent_roof_938_1151_z_69.materials.append(mat_mat_moveis)
me_movel_tent_roof_938_1151_z_69.update()
me_movel_tent_roof_939_1151_z_72 = bpy.data.meshes.new('Movel_tent_roof_939_1151_z-72')
me_movel_tent_roof_939_1151_z_72.from_pydata([(-0.4, -0.4, -0.18), (0.4, -0.4, -0.18), (0.4, 0.4, -0.18), (-0.4, 0.4, -0.18), (-0.4, -0.4, 0.18), (0.4, -0.4, 0.18), (0.4, 0.4, 0.18), (-0.4, 0.4, 0.18)], [], [(0, 1, 2, 3), (4, 7, 6, 5), (0, 4, 5, 1), (2, 6, 7, 3), (0, 3, 7, 4), (1, 5, 6, 2)])
me_movel_tent_roof_939_1151_z_72.materials.append(mat_mat_moveis)
me_movel_tent_roof_939_1151_z_72.update()
me_movel_tent_roof_936_1152_z_69 = bpy.data.meshes.new('Movel_tent_roof_936_1152_z-69')
me_movel_tent_roof_936_1152_z_69.from_pydata([(-0.4, -0.4, -0.18), (0.4, -0.4, -0.18), (0.4, 0.4, -0.18), (-0.4, 0.4, -0.18), (-0.4, -0.4, 0.18), (0.4, -0.4, 0.18), (0.4, 0.4, 0.18), (-0.4, 0.4, 0.18)], [], [(0, 1, 2, 3), (4, 7, 6, 5), (0, 4, 5, 1), (2, 6, 7, 3), (0, 3, 7, 4), (1, 5, 6, 2)])
me_movel_tent_roof_936_1152_z_69.materials.append(mat_mat_moveis)
me_movel_tent_roof_936_1152_z_69.update()
me_movel_tent_roof_937_1152_z_69 = bpy.data.meshes.new('Movel_tent_roof_937_1152_z-69')
me_movel_tent_roof_937_1152_z_69.from_pydata([(-0.4, -0.4, -0.18), (0.4, -0.4, -0.18), (0.4, 0.4, -0.18), (-0.4, 0.4, -0.18), (-0.4, -0.4, 0.18), (0.4, -0.4, 0.18), (0.4, 0.4, 0.18), (-0.4, 0.4, 0.18)], [], [(0, 1, 2, 3), (4, 7, 6, 5), (0, 4, 5, 1), (2, 6, 7, 3), (0, 3, 7, 4), (1, 5, 6, 2)])
me_movel_tent_roof_937_1152_z_69.materials.append(mat_mat_moveis)
me_movel_tent_roof_937_1152_z_69.update()
me_movel_tent_roof_938_1152_z_69 = bpy.data.meshes.new('Movel_tent_roof_938_1152_z-69')
me_movel_tent_roof_938_1152_z_69.from_pydata([(-0.4, -0.4, -0.18), (0.4, -0.4, -0.18), (0.4, 0.4, -0.18), (-0.4, 0.4, -0.18), (-0.4, -0.4, 0.18), (0.4, -0.4, 0.18), (0.4, 0.4, 0.18), (-0.4, 0.4, 0.18)], [], [(0, 1, 2, 3), (4, 7, 6, 5), (0, 4, 5, 1), (2, 6, 7, 3), (0, 3, 7, 4), (1, 5, 6, 2)])
me_movel_tent_roof_938_1152_z_69.materials.append(mat_mat_moveis)
me_movel_tent_roof_938_1152_z_69.update()
me_movel_tent_roof_939_1152_z_72 = bpy.data.meshes.new('Movel_tent_roof_939_1152_z-72')
me_movel_tent_roof_939_1152_z_72.from_pydata([(-0.4, -0.4, -0.18), (0.4, -0.4, -0.18), (0.4, 0.4, -0.18), (-0.4, 0.4, -0.18), (-0.4, -0.4, 0.18), (0.4, -0.4, 0.18), (0.4, 0.4, 0.18), (-0.4, 0.4, 0.18)], [], [(0, 1, 2, 3), (4, 7, 6, 5), (0, 4, 5, 1), (2, 6, 7, 3), (0, 3, 7, 4), (1, 5, 6, 2)])
me_movel_tent_roof_939_1152_z_72.materials.append(mat_mat_moveis)
me_movel_tent_roof_939_1152_z_72.update()
me_movel_tent_roof_936_1153_z_72 = bpy.data.meshes.new('Movel_tent_roof_936_1153_z-72')
me_movel_tent_roof_936_1153_z_72.from_pydata([(-0.4, -0.4, -0.18), (0.4, -0.4, -0.18), (0.4, 0.4, -0.18), (-0.4, 0.4, -0.18), (-0.4, -0.4, 0.18), (0.4, -0.4, 0.18), (0.4, 0.4, 0.18), (-0.4, 0.4, 0.18)], [], [(0, 1, 2, 3), (4, 7, 6, 5), (0, 4, 5, 1), (2, 6, 7, 3), (0, 3, 7, 4), (1, 5, 6, 2)])
me_movel_tent_roof_936_1153_z_72.materials.append(mat_mat_moveis)
me_movel_tent_roof_936_1153_z_72.update()
me_movel_tent_roof_937_1153_z_72 = bpy.data.meshes.new('Movel_tent_roof_937_1153_z-72')
me_movel_tent_roof_937_1153_z_72.from_pydata([(-0.4, -0.4, -0.18), (0.4, -0.4, -0.18), (0.4, 0.4, -0.18), (-0.4, 0.4, -0.18), (-0.4, -0.4, 0.18), (0.4, -0.4, 0.18), (0.4, 0.4, 0.18), (-0.4, 0.4, 0.18)], [], [(0, 1, 2, 3), (4, 7, 6, 5), (0, 4, 5, 1), (2, 6, 7, 3), (0, 3, 7, 4), (1, 5, 6, 2)])
me_movel_tent_roof_937_1153_z_72.materials.append(mat_mat_moveis)
me_movel_tent_roof_937_1153_z_72.update()
me_movel_tent_roof_938_1153_z_72 = bpy.data.meshes.new('Movel_tent_roof_938_1153_z-72')
me_movel_tent_roof_938_1153_z_72.from_pydata([(-0.4, -0.4, -0.18), (0.4, -0.4, -0.18), (0.4, 0.4, -0.18), (-0.4, 0.4, -0.18), (-0.4, -0.4, 0.18), (0.4, -0.4, 0.18), (0.4, 0.4, 0.18), (-0.4, 0.4, 0.18)], [], [(0, 1, 2, 3), (4, 7, 6, 5), (0, 4, 5, 1), (2, 6, 7, 3), (0, 3, 7, 4), (1, 5, 6, 2)])
me_movel_tent_roof_938_1153_z_72.materials.append(mat_mat_moveis)
me_movel_tent_roof_938_1153_z_72.update()
me_movel_tent_roof_939_1153_z_72 = bpy.data.meshes.new('Movel_tent_roof_939_1153_z-72')
me_movel_tent_roof_939_1153_z_72.from_pydata([(-0.4, -0.4, -0.18), (0.4, -0.4, -0.18), (0.4, 0.4, -0.18), (-0.4, 0.4, -0.18), (-0.4, -0.4, 0.18), (0.4, -0.4, 0.18), (0.4, 0.4, 0.18), (-0.4, 0.4, 0.18)], [], [(0, 1, 2, 3), (4, 7, 6, 5), (0, 4, 5, 1), (2, 6, 7, 3), (0, 3, 7, 4), (1, 5, 6, 2)])
me_movel_tent_roof_939_1153_z_72.materials.append(mat_mat_moveis)
me_movel_tent_roof_939_1153_z_72.update()
me_movel_beef_carcass_936_1154_z_90 = bpy.data.meshes.new('Movel_beef_carcass_936_1154_z-90')
me_movel_beef_carcass_936_1154_z_90.from_pydata([(-0.4, -0.4, -0.6), (0.4, -0.4, -0.6), (0.4, 0.4, -0.6), (-0.4, 0.4, -0.6), (-0.4, -0.4, 0.6), (0.4, -0.4, 0.6), (0.4, 0.4, 0.6), (-0.4, 0.4, 0.6)], [], [(0, 1, 2, 3), (4, 7, 6, 5), (0, 4, 5, 1), (2, 6, 7, 3), (0, 3, 7, 4), (1, 5, 6, 2)])
me_movel_beef_carcass_936_1154_z_90.materials.append(mat_mat_moveis)
me_movel_beef_carcass_936_1154_z_90.update()
me_movel_blood_937_1154_z_83 = bpy.data.meshes.new('Movel_blood_937_1154_z-83')
me_movel_blood_937_1154_z_83.from_pydata([(-0.4, -0.4, -0.06), (0.4, -0.4, -0.06), (0.4, 0.4, -0.06), (-0.4, 0.4, -0.06), (-0.4, -0.4, 0.06), (0.4, -0.4, 0.06), (0.4, 0.4, 0.06), (-0.4, 0.4, 0.06)], [], [(0, 1, 2, 3), (4, 7, 6, 5), (0, 4, 5, 1), (2, 6, 7, 3), (0, 3, 7, 4), (1, 5, 6, 2)])
me_movel_blood_937_1154_z_83.materials.append(mat_mat_moveis)
me_movel_blood_937_1154_z_83.update()
me_movel_blood_938_1154_z_84 = bpy.data.meshes.new('Movel_blood_938_1154_z-84')
me_movel_blood_938_1154_z_84.from_pydata([(-0.4, -0.4, -0.06), (0.4, -0.4, -0.06), (0.4, 0.4, -0.06), (-0.4, 0.4, -0.06), (-0.4, -0.4, 0.06), (0.4, -0.4, 0.06), (0.4, 0.4, 0.06), (-0.4, 0.4, 0.06)], [], [(0, 1, 2, 3), (4, 7, 6, 5), (0, 4, 5, 1), (2, 6, 7, 3), (0, 3, 7, 4), (1, 5, 6, 2)])
me_movel_blood_938_1154_z_84.materials.append(mat_mat_moveis)
me_movel_blood_938_1154_z_84.update()
me_movel_keg_938_1154_z_83 = bpy.data.meshes.new('Movel_keg_938_1154_z-83')
me_movel_keg_938_1154_z_83.from_pydata([(-0.4, -0.4, -0.18), (0.4, -0.4, -0.18), (0.4, 0.4, -0.18), (-0.4, 0.4, -0.18), (-0.4, -0.4, 0.18), (0.4, -0.4, 0.18), (0.4, 0.4, 0.18), (-0.4, 0.4, 0.18)], [], [(0, 1, 2, 3), (4, 7, 6, 5), (0, 4, 5, 1), (2, 6, 7, 3), (0, 3, 7, 4), (1, 5, 6, 2)])
me_movel_keg_938_1154_z_83.materials.append(mat_mat_moveis)
me_movel_keg_938_1154_z_83.update()

# ---- objects
ob_parede_externa_norte_y1148_x934_939 = bpy.data.objects.new('Parede_Externa_Norte_Y1148_X934_939', None)
ob_bloco_tent_pole_934_1148_z_90 = bpy.data.objects.new('Bloco_tent_pole_934_1148_z-90', me_bloco_tent_pole_934_1148_z_90)
ob_bloco_tent_wall_935_1148_z_90 = bpy.data.objects.new('Bloco_tent_wall_935_1148_z-90', me_bloco_tent_wall_935_1148_z_90)
ob_bloco_tent_wall_936_1148_z_90 = bpy.data.objects.new('Bloco_tent_wall_936_1148_z-90', me_bloco_tent_wall_936_1148_z_90)
ob_bloco_tent_wall_937_1148_z_90 = bpy.data.objects.new('Bloco_tent_wall_937_1148_z-90', me_bloco_tent_wall_937_1148_z_90)
ob_bloco_tent_wall_938_1148_z_90 = bpy.data.objects.new('Bloco_tent_wall_938_1148_z-90', me_bloco_tent_wall_938_1148_z_90)
ob_bloco_tent_wall_939_1148_z_90 = bpy.data.objects.new('Bloco_tent_wall_939_1148_z-90', me_bloco_tent_wall_939_1148_z_90)
ob_parede_externa_sul_y1153_x934_939 = bpy.data.objects.new('Parede_Externa_Sul_Y1153_X934_939', None)
ob_bloco_tent_wall_934_1153_z_90 = bpy.data.objects.new('Bloco_tent_wall_934_1153_z-90', me_bloco_tent_wall_934_1153_z_90)
ob_bloco_tent_wall_935_1153_z_90 = bpy.data.objects.new('Bloco_tent_wall_935_1153_z-90', me_bloco_tent_wall_935_1153_z_90)
ob_bloco_tent_wall_936_1153_z_90 = bpy.data.objects.new('Bloco_tent_wall_936_1153_z-90', me_bloco_tent_wall_936_1153_z_90)
ob_bloco_tent_wall_937_1153_z_90 = bpy.data.objects.new('Bloco_tent_wall_937_1153_z-90', me_bloco_tent_wall_937_1153_z_90)
ob_bloco_tent_wall_938_1153_z_90 = bpy.data.objects.new('Bloco_tent_wall_938_1153_z-90', me_bloco_tent_wall_938_1153_z_90)
ob_bloco_tent_wall_939_1153_z_90 = bpy.data.objects.new('Bloco_tent_wall_939_1153_z-90', me_bloco_tent_wall_939_1153_z_90)
ob_parede_externa_oeste_x934_y1149_1152 = bpy.data.objects.new('Parede_Externa_Oeste_X934_Y1149_1152', None)
ob_bloco_tent_wall_934_1149_z_90 = bpy.data.objects.new('Bloco_tent_wall_934_1149_z-90', me_bloco_tent_wall_934_1149_z_90)
ob_bloco_tent_wall_934_1150_z_90 = bpy.data.objects.new('Bloco_tent_wall_934_1150_z-90', me_bloco_tent_wall_934_1150_z_90)
ob_bloco_tent_wall_934_1151_z_90 = bpy.data.objects.new('Bloco_tent_wall_934_1151_z-90', me_bloco_tent_wall_934_1151_z_90)
ob_bloco_tent_wall_934_1152_z_90 = bpy.data.objects.new('Bloco_tent_wall_934_1152_z-90', me_bloco_tent_wall_934_1152_z_90)
ob_parede_externa_leste_x939_y1149_1149 = bpy.data.objects.new('Parede_Externa_Leste_X939_Y1149_1149', None)
ob_bloco_tent_wall_939_1149_z_90 = bpy.data.objects.new('Bloco_tent_wall_939_1149_z-90', me_bloco_tent_wall_939_1149_z_90)
ob_parede_externa_leste_x939_y1152_1152 = bpy.data.objects.new('Parede_Externa_Leste_X939_Y1152_1152', None)
ob_bloco_tent_wall_939_1152_z_90 = bpy.data.objects.new('Bloco_tent_wall_939_1152_z-90', me_bloco_tent_wall_939_1152_z_90)
ob_pisos_lajes = bpy.data.objects.new('Pisos_Lajes', None)
ob_piso_dirt_patch_937_1149_z_90 = bpy.data.objects.new('Piso_dirt_patch_937_1149_z-90', me_piso_dirt_patch_937_1149_z_90)
ob_piso_dirt_patch_936_1150_z_90 = bpy.data.objects.new('Piso_dirt_patch_936_1150_z-90', me_piso_dirt_patch_936_1150_z_90)
ob_piso_counter_937_1154_z_90 = bpy.data.objects.new('Piso_counter_937_1154_z-90', me_piso_counter_937_1154_z_90)
ob_piso_counter_938_1154_z_90 = bpy.data.objects.new('Piso_counter_938_1154_z-90', me_piso_counter_938_1154_z_90)
ob_moveis_decoracoes = bpy.data.objects.new('Moveis_Decoracoes', None)
ob_movel_fur_935_1149_z_90 = bpy.data.objects.new('Movel_fur_935_1149_z-90', me_movel_fur_935_1149_z_90)
ob_movel_tent_roof_935_1149_z_72 = bpy.data.objects.new('Movel_tent_roof_935_1149_z-72', me_movel_tent_roof_935_1149_z_72)
ob_movel_tent_roof_935_1150_z_72 = bpy.data.objects.new('Movel_tent_roof_935_1150_z-72', me_movel_tent_roof_935_1150_z_72)
ob_movel_fur_935_1151_z_90 = bpy.data.objects.new('Movel_fur_935_1151_z-90', me_movel_fur_935_1151_z_90)
ob_movel_tent_roof_935_1151_z_72 = bpy.data.objects.new('Movel_tent_roof_935_1151_z-72', me_movel_tent_roof_935_1151_z_72)
ob_movel_tent_roof_935_1152_z_72 = bpy.data.objects.new('Movel_tent_roof_935_1152_z-72', me_movel_tent_roof_935_1152_z_72)
ob_movel_tent_roof_935_1153_z_72 = bpy.data.objects.new('Movel_tent_roof_935_1153_z-72', me_movel_tent_roof_935_1153_z_72)
ob_movel_decorative_weapons_936_1149_z_88 = bpy.data.objects.new('Movel_decorative_weapons_936_1149_z-88', me_movel_decorative_weapons_936_1149_z_88)
ob_movel_fur_936_1149_z_90 = bpy.data.objects.new('Movel_fur_936_1149_z-90', me_movel_fur_936_1149_z_90)
ob_movel_tent_roof_936_1149_z_72 = bpy.data.objects.new('Movel_tent_roof_936_1149_z-72', me_movel_tent_roof_936_1149_z_72)
ob_movel_decorative_weapons_937_1149_z_88 = bpy.data.objects.new('Movel_decorative_weapons_937_1149_z-88', me_movel_decorative_weapons_937_1149_z_88)
ob_movel_tent_roof_937_1149_z_72 = bpy.data.objects.new('Movel_tent_roof_937_1149_z-72', me_movel_tent_roof_937_1149_z_72)
ob_movel_tent_roof_938_1149_z_72 = bpy.data.objects.new('Movel_tent_roof_938_1149_z-72', me_movel_tent_roof_938_1149_z_72)
ob_movel_tent_roof_939_1149_z_72 = bpy.data.objects.new('Movel_tent_roof_939_1149_z-72', me_movel_tent_roof_939_1149_z_72)
ob_movel_tent_roof_936_1150_z_69 = bpy.data.objects.new('Movel_tent_roof_936_1150_z-69', me_movel_tent_roof_936_1150_z_69)
ob_movel_tent_roof_937_1150_z_69 = bpy.data.objects.new('Movel_tent_roof_937_1150_z-69', me_movel_tent_roof_937_1150_z_69)
ob_movel_tent_roof_938_1150_z_69 = bpy.data.objects.new('Movel_tent_roof_938_1150_z-69', me_movel_tent_roof_938_1150_z_69)
ob_movel_tent_roof_939_1150_z_72 = bpy.data.objects.new('Movel_tent_roof_939_1150_z-72', me_movel_tent_roof_939_1150_z_72)
ob_movel_fur_936_1151_z_90 = bpy.data.objects.new('Movel_fur_936_1151_z-90', me_movel_fur_936_1151_z_90)
ob_movel_tent_roof_936_1151_z_69 = bpy.data.objects.new('Movel_tent_roof_936_1151_z-69', me_movel_tent_roof_936_1151_z_69)
ob_movel_tent_roof_937_1151_z_61 = bpy.data.objects.new('Movel_tent_roof_937_1151_z-61', me_movel_tent_roof_937_1151_z_61)
ob_movel_tent_roof_938_1151_z_69 = bpy.data.objects.new('Movel_tent_roof_938_1151_z-69', me_movel_tent_roof_938_1151_z_69)
ob_movel_tent_roof_939_1151_z_72 = bpy.data.objects.new('Movel_tent_roof_939_1151_z-72', me_movel_tent_roof_939_1151_z_72)
ob_movel_tent_roof_936_1152_z_69 = bpy.data.objects.new('Movel_tent_roof_936_1152_z-69', me_movel_tent_roof_936_1152_z_69)
ob_movel_tent_roof_937_1152_z_69 = bpy.data.objects.new('Movel_tent_roof_937_1152_z-69', me_movel_tent_roof_937_1152_z_69)
ob_movel_tent_roof_938_1152_z_69 = bpy.data.objects.new('Movel_tent_roof_938_1152_z-69', me_movel_tent_roof_938_1152_z_69)
ob_movel_tent_roof_939_1152_z_72 = bpy.data.objects.new('Movel_tent_roof_939_1152_z-72', me_movel_tent_roof_939_1152_z_72)
ob_movel_tent_roof_936_1153_z_72 = bpy.data.objects.new('Movel_tent_roof_936_1153_z-72', me_movel_tent_roof_936_1153_z_72)
ob_movel_tent_roof_937_1153_z_72 = bpy.data.objects.new('Movel_tent_roof_937_1153_z-72', me_movel_tent_roof_937_1153_z_72)
ob_movel_tent_roof_938_1153_z_72 = bpy.data.objects.new('Movel_tent_roof_938_1153_z-72', me_movel_tent_roof_938_1153_z_72)
ob_movel_tent_roof_939_1153_z_72 = bpy.data.objects.new('Movel_tent_roof_939_1153_z-72', me_movel_tent_roof_939_1153_z_72)
ob_movel_beef_carcass_936_1154_z_90 = bpy.data.objects.new('Movel_beef_carcass_936_1154_z-90', me_movel_beef_carcass_936_1154_z_90)
ob_movel_blood_937_1154_z_83 = bpy.data.objects.new('Movel_blood_937_1154_z-83', me_movel_blood_937_1154_z_83)
ob_movel_blood_938_1154_z_84 = bpy.data.objects.new('Movel_blood_938_1154_z-84', me_movel_blood_938_1154_z_84)
ob_movel_keg_938_1154_z_83 = bpy.data.objects.new('Movel_keg_938_1154_z-83', me_movel_keg_938_1154_z_83)

# ---- transforms, parenting, visibility, modifiers, constraints
ob_parede_externa_norte_y1148_x934_939.location = (0.0, -3.0, 0.0)
ob_parede_externa_norte_y1148_x934_939.empty_display_type = 'CUBE'
ob_bloco_tent_pole_934_1148_z_90.parent = ob_parede_externa_norte_y1148_x934_939
ob_bloco_tent_pole_934_1148_z_90.matrix_parent_inverse = Matrix(((1.0, -0.0, 0.0, -0.0), (-0.0, 1.0, -0.0, 3.0), (0.0, -0.0, 1.0, -0.0), (-0.0, 0.0, -0.0, 1.0)))
ob_bloco_tent_pole_934_1148_z_90.location = (-2.5, -3.325, 1.2)
ob_bloco_tent_wall_935_1148_z_90.parent = ob_parede_externa_norte_y1148_x934_939
ob_bloco_tent_wall_935_1148_z_90.matrix_parent_inverse = Matrix(((1.0, -0.0, 0.0, -0.0), (-0.0, 1.0, -0.0, 3.0), (0.0, -0.0, 1.0, -0.0), (-0.0, 0.0, -0.0, 1.0)))
ob_bloco_tent_wall_935_1148_z_90.location = (-1.5, -3.325, 1.2)
ob_bloco_tent_wall_936_1148_z_90.parent = ob_parede_externa_norte_y1148_x934_939
ob_bloco_tent_wall_936_1148_z_90.matrix_parent_inverse = Matrix(((1.0, -0.0, 0.0, -0.0), (-0.0, 1.0, -0.0, 3.0), (0.0, -0.0, 1.0, -0.0), (-0.0, 0.0, -0.0, 1.0)))
ob_bloco_tent_wall_936_1148_z_90.location = (-0.5, -3.325, 1.2)
ob_bloco_tent_wall_937_1148_z_90.parent = ob_parede_externa_norte_y1148_x934_939
ob_bloco_tent_wall_937_1148_z_90.matrix_parent_inverse = Matrix(((1.0, -0.0, 0.0, -0.0), (-0.0, 1.0, -0.0, 3.0), (0.0, -0.0, 1.0, -0.0), (-0.0, 0.0, -0.0, 1.0)))
ob_bloco_tent_wall_937_1148_z_90.location = (0.5, -3.325, 1.2)
ob_bloco_tent_wall_938_1148_z_90.parent = ob_parede_externa_norte_y1148_x934_939
ob_bloco_tent_wall_938_1148_z_90.matrix_parent_inverse = Matrix(((1.0, -0.0, 0.0, -0.0), (-0.0, 1.0, -0.0, 3.0), (0.0, -0.0, 1.0, -0.0), (-0.0, 0.0, -0.0, 1.0)))
ob_bloco_tent_wall_938_1148_z_90.location = (1.5, -3.325, 1.2)
ob_bloco_tent_wall_939_1148_z_90.parent = ob_parede_externa_norte_y1148_x934_939
ob_bloco_tent_wall_939_1148_z_90.matrix_parent_inverse = Matrix(((1.0, -0.0, 0.0, -0.0), (-0.0, 1.0, -0.0, 3.0), (0.0, -0.0, 1.0, -0.0), (-0.0, 0.0, -0.0, 1.0)))
ob_bloco_tent_wall_939_1148_z_90.location = (2.5, -3.325, 1.2)
ob_parede_externa_sul_y1153_x934_939.location = (0.0, 2.0, 0.0)
ob_parede_externa_sul_y1153_x934_939.empty_display_type = 'CUBE'
ob_bloco_tent_wall_934_1153_z_90.parent = ob_parede_externa_sul_y1153_x934_939
ob_bloco_tent_wall_934_1153_z_90.matrix_parent_inverse = Matrix(((1.0, -0.0, 0.0, -0.0), (-0.0, 1.0, -0.0, -2.0), (0.0, -0.0, 1.0, -0.0), (-0.0, 0.0, -0.0, 1.0)))
ob_bloco_tent_wall_934_1153_z_90.location = (-2.5, 1.675, 1.2)
ob_bloco_tent_wall_935_1153_z_90.parent = ob_parede_externa_sul_y1153_x934_939
ob_bloco_tent_wall_935_1153_z_90.matrix_parent_inverse = Matrix(((1.0, -0.0, 0.0, -0.0), (-0.0, 1.0, -0.0, -2.0), (0.0, -0.0, 1.0, -0.0), (-0.0, 0.0, -0.0, 1.0)))
ob_bloco_tent_wall_935_1153_z_90.location = (-1.5, 1.675, 1.2)
ob_bloco_tent_wall_936_1153_z_90.parent = ob_parede_externa_sul_y1153_x934_939
ob_bloco_tent_wall_936_1153_z_90.matrix_parent_inverse = Matrix(((1.0, -0.0, 0.0, -0.0), (-0.0, 1.0, -0.0, -2.0), (0.0, -0.0, 1.0, -0.0), (-0.0, 0.0, -0.0, 1.0)))
ob_bloco_tent_wall_936_1153_z_90.location = (-0.5, 1.675, 1.2)
ob_bloco_tent_wall_937_1153_z_90.parent = ob_parede_externa_sul_y1153_x934_939
ob_bloco_tent_wall_937_1153_z_90.matrix_parent_inverse = Matrix(((1.0, -0.0, 0.0, -0.0), (-0.0, 1.0, -0.0, -2.0), (0.0, -0.0, 1.0, -0.0), (-0.0, 0.0, -0.0, 1.0)))
ob_bloco_tent_wall_937_1153_z_90.location = (0.5, 1.675, 1.2)
ob_bloco_tent_wall_938_1153_z_90.parent = ob_parede_externa_sul_y1153_x934_939
ob_bloco_tent_wall_938_1153_z_90.matrix_parent_inverse = Matrix(((1.0, -0.0, 0.0, -0.0), (-0.0, 1.0, -0.0, -2.0), (0.0, -0.0, 1.0, -0.0), (-0.0, 0.0, -0.0, 1.0)))
ob_bloco_tent_wall_938_1153_z_90.location = (1.5, 1.675, 1.2)
ob_bloco_tent_wall_939_1153_z_90.parent = ob_parede_externa_sul_y1153_x934_939
ob_bloco_tent_wall_939_1153_z_90.matrix_parent_inverse = Matrix(((1.0, -0.0, 0.0, -0.0), (-0.0, 1.0, -0.0, -2.0), (0.0, -0.0, 1.0, -0.0), (-0.0, 0.0, -0.0, 1.0)))
ob_bloco_tent_wall_939_1153_z_90.location = (2.5, 1.675, 1.2)
ob_parede_externa_oeste_x934_y1149_1152.location = (-2.5, -0.5, 0.0)
ob_parede_externa_oeste_x934_y1149_1152.empty_display_type = 'CUBE'
ob_bloco_tent_wall_934_1149_z_90.parent = ob_parede_externa_oeste_x934_y1149_1152
ob_bloco_tent_wall_934_1149_z_90.matrix_parent_inverse = Matrix(((1.0, -0.0, 0.0, 2.5), (-0.0, 1.0, -0.0, 0.5), (0.0, -0.0, 1.0, -0.0), (-0.0, 0.0, -0.0, 1.0)))
ob_bloco_tent_wall_934_1149_z_90.location = (-2.825, -2.0, 1.2)
ob_bloco_tent_wall_934_1150_z_90.parent = ob_parede_externa_oeste_x934_y1149_1152
ob_bloco_tent_wall_934_1150_z_90.matrix_parent_inverse = Matrix(((1.0, -0.0, 0.0, 2.5), (-0.0, 1.0, -0.0, 0.5), (0.0, -0.0, 1.0, -0.0), (-0.0, 0.0, -0.0, 1.0)))
ob_bloco_tent_wall_934_1150_z_90.location = (-2.825, -1.0, 1.2)
ob_bloco_tent_wall_934_1151_z_90.parent = ob_parede_externa_oeste_x934_y1149_1152
ob_bloco_tent_wall_934_1151_z_90.matrix_parent_inverse = Matrix(((1.0, -0.0, 0.0, 2.5), (-0.0, 1.0, -0.0, 0.5), (0.0, -0.0, 1.0, -0.0), (-0.0, 0.0, -0.0, 1.0)))
ob_bloco_tent_wall_934_1151_z_90.location = (-2.825, 0.0, 1.2)
ob_bloco_tent_wall_934_1152_z_90.parent = ob_parede_externa_oeste_x934_y1149_1152
ob_bloco_tent_wall_934_1152_z_90.matrix_parent_inverse = Matrix(((1.0, -0.0, 0.0, 2.5), (-0.0, 1.0, -0.0, 0.5), (0.0, -0.0, 1.0, -0.0), (-0.0, 0.0, -0.0, 1.0)))
ob_bloco_tent_wall_934_1152_z_90.location = (-2.825, 1.0, 1.2)
ob_parede_externa_leste_x939_y1149_1149.location = (2.5, -2.0, 0.0)
ob_parede_externa_leste_x939_y1149_1149.empty_display_type = 'CUBE'
ob_bloco_tent_wall_939_1149_z_90.parent = ob_parede_externa_leste_x939_y1149_1149
ob_bloco_tent_wall_939_1149_z_90.matrix_parent_inverse = Matrix(((1.0, -0.0, 0.0, -2.5), (-0.0, 1.0, -0.0, 2.0), (0.0, -0.0, 1.0, -0.0), (-0.0, 0.0, -0.0, 1.0)))
ob_bloco_tent_wall_939_1149_z_90.location = (2.175, -2.0, 1.2)
ob_parede_externa_leste_x939_y1152_1152.location = (2.5, 1.0, 0.0)
ob_parede_externa_leste_x939_y1152_1152.empty_display_type = 'CUBE'
ob_bloco_tent_wall_939_1152_z_90.parent = ob_parede_externa_leste_x939_y1152_1152
ob_bloco_tent_wall_939_1152_z_90.matrix_parent_inverse = Matrix(((1.0, -0.0, 0.0, -2.5), (-0.0, 1.0, -0.0, -1.0), (0.0, -0.0, 1.0, -0.0), (-0.0, 0.0, -0.0, 1.0)))
ob_bloco_tent_wall_939_1152_z_90.location = (2.175, 1.0, 1.2)
ob_pisos_lajes.location = (0.0, 0.0, 0.0)
ob_pisos_lajes.empty_display_type = 'CUBE'
ob_piso_dirt_patch_937_1149_z_90.parent = ob_pisos_lajes
ob_piso_dirt_patch_937_1149_z_90.location = (0.5, -2.0, -0.05)
ob_piso_dirt_patch_936_1150_z_90.parent = ob_pisos_lajes
ob_piso_dirt_patch_936_1150_z_90.location = (-0.5, -1.0, -0.05)
ob_piso_counter_937_1154_z_90.parent = ob_pisos_lajes
ob_piso_counter_937_1154_z_90.location = (0.5, 3.0, -0.05)
ob_piso_counter_938_1154_z_90.parent = ob_pisos_lajes
ob_piso_counter_938_1154_z_90.location = (1.5, 3.0, -0.05)
ob_moveis_decoracoes.location = (0.0, 0.0, 0.0)
ob_moveis_decoracoes.empty_display_type = 'CUBE'
ob_movel_fur_935_1149_z_90.parent = ob_moveis_decoracoes
ob_movel_fur_935_1149_z_90.location = (-1.5, -2.0, 0.06)
ob_movel_tent_roof_935_1149_z_72.parent = ob_moveis_decoracoes
ob_movel_tent_roof_935_1149_z_72.location = (-1.5, -2.0, 2.34)
ob_movel_tent_roof_935_1150_z_72.parent = ob_moveis_decoracoes
ob_movel_tent_roof_935_1150_z_72.location = (-1.5, -1.0, 2.34)
ob_movel_fur_935_1151_z_90.parent = ob_moveis_decoracoes
ob_movel_fur_935_1151_z_90.location = (-1.5, 0.0, 0.06)
ob_movel_tent_roof_935_1151_z_72.parent = ob_moveis_decoracoes
ob_movel_tent_roof_935_1151_z_72.location = (-1.5, 0.0, 2.34)
ob_movel_tent_roof_935_1152_z_72.parent = ob_moveis_decoracoes
ob_movel_tent_roof_935_1152_z_72.location = (-1.5, 1.0, 2.34)
ob_movel_tent_roof_935_1153_z_72.parent = ob_moveis_decoracoes
ob_movel_tent_roof_935_1153_z_72.location = (-1.5, 2.0, 2.34)
ob_movel_decorative_weapons_936_1149_z_88.parent = ob_moveis_decoracoes
ob_movel_decorative_weapons_936_1149_z_88.location = (-0.5, -2.0, 0.3)
ob_movel_fur_936_1149_z_90.parent = ob_moveis_decoracoes
ob_movel_fur_936_1149_z_90.location = (-0.5, -2.0, 0.06)
ob_movel_tent_roof_936_1149_z_72.parent = ob_moveis_decoracoes
ob_movel_tent_roof_936_1149_z_72.location = (-0.5, -2.0, 2.34)
ob_movel_decorative_weapons_937_1149_z_88.parent = ob_moveis_decoracoes
ob_movel_decorative_weapons_937_1149_z_88.location = (0.5, -2.0, 0.3)
ob_movel_tent_roof_937_1149_z_72.parent = ob_moveis_decoracoes
ob_movel_tent_roof_937_1149_z_72.location = (0.5, -2.0, 2.34)
ob_movel_tent_roof_938_1149_z_72.parent = ob_moveis_decoracoes
ob_movel_tent_roof_938_1149_z_72.location = (1.5, -2.0, 2.34)
ob_movel_tent_roof_939_1149_z_72.parent = ob_moveis_decoracoes
ob_movel_tent_roof_939_1149_z_72.location = (2.5, -2.0, 2.34)
ob_movel_tent_roof_936_1150_z_69.parent = ob_moveis_decoracoes
ob_movel_tent_roof_936_1150_z_69.location = (-0.5, -1.0, 2.7)
ob_movel_tent_roof_937_1150_z_69.parent = ob_moveis_decoracoes
ob_movel_tent_roof_937_1150_z_69.location = (0.5, -1.0, 2.7)
ob_movel_tent_roof_938_1150_z_69.parent = ob_moveis_decoracoes
ob_movel_tent_roof_938_1150_z_69.location = (1.5, -1.0, 2.7)
ob_movel_tent_roof_939_1150_z_72.parent = ob_moveis_decoracoes
ob_movel_tent_roof_939_1150_z_72.location = (2.5, -1.0, 2.34)
ob_movel_fur_936_1151_z_90.parent = ob_moveis_decoracoes
ob_movel_fur_936_1151_z_90.location = (-0.5, 0.0, 0.06)
ob_movel_tent_roof_936_1151_z_69.parent = ob_moveis_decoracoes
ob_movel_tent_roof_936_1151_z_69.location = (-0.5, 0.0, 2.7)
ob_movel_tent_roof_937_1151_z_61.parent = ob_moveis_decoracoes
ob_movel_tent_roof_937_1151_z_61.location = (0.5, 0.0, 3.66)
ob_movel_tent_roof_938_1151_z_69.parent = ob_moveis_decoracoes
ob_movel_tent_roof_938_1151_z_69.location = (1.5, 0.0, 2.7)
ob_movel_tent_roof_939_1151_z_72.parent = ob_moveis_decoracoes
ob_movel_tent_roof_939_1151_z_72.location = (2.5, 0.0, 2.34)
ob_movel_tent_roof_936_1152_z_69.parent = ob_moveis_decoracoes
ob_movel_tent_roof_936_1152_z_69.location = (-0.5, 1.0, 2.7)
ob_movel_tent_roof_937_1152_z_69.parent = ob_moveis_decoracoes
ob_movel_tent_roof_937_1152_z_69.location = (0.5, 1.0, 2.7)
ob_movel_tent_roof_938_1152_z_69.parent = ob_moveis_decoracoes
ob_movel_tent_roof_938_1152_z_69.location = (1.5, 1.0, 2.7)
ob_movel_tent_roof_939_1152_z_72.parent = ob_moveis_decoracoes
ob_movel_tent_roof_939_1152_z_72.location = (2.5, 1.0, 2.34)
ob_movel_tent_roof_936_1153_z_72.parent = ob_moveis_decoracoes
ob_movel_tent_roof_936_1153_z_72.location = (-0.5, 2.0, 2.34)
ob_movel_tent_roof_937_1153_z_72.parent = ob_moveis_decoracoes
ob_movel_tent_roof_937_1153_z_72.location = (0.5, 2.0, 2.34)
ob_movel_tent_roof_938_1153_z_72.parent = ob_moveis_decoracoes
ob_movel_tent_roof_938_1153_z_72.location = (1.5, 2.0, 2.34)
ob_movel_tent_roof_939_1153_z_72.parent = ob_moveis_decoracoes
ob_movel_tent_roof_939_1153_z_72.location = (2.5, 2.0, 2.34)
ob_movel_beef_carcass_936_1154_z_90.parent = ob_moveis_decoracoes
ob_movel_beef_carcass_936_1154_z_90.location = (-0.5, 3.0, 0.6)
ob_movel_blood_937_1154_z_83.parent = ob_moveis_decoracoes
ob_movel_blood_937_1154_z_83.location = (0.5, 3.0, 0.9)
ob_movel_blood_938_1154_z_84.parent = ob_moveis_decoracoes
ob_movel_blood_938_1154_z_84.location = (1.5, 3.0, 0.78)
ob_movel_keg_938_1154_z_83.parent = ob_moveis_decoracoes
ob_movel_keg_938_1154_z_83.location = (1.5, 3.0, 1.02)

# ---- collection membership
col_01_paredes_externas.objects.link(ob_parede_externa_norte_y1148_x934_939)
col_01_paredes_externas.objects.link(ob_bloco_tent_pole_934_1148_z_90)
col_01_paredes_externas.objects.link(ob_bloco_tent_wall_935_1148_z_90)
col_01_paredes_externas.objects.link(ob_bloco_tent_wall_936_1148_z_90)
col_01_paredes_externas.objects.link(ob_bloco_tent_wall_937_1148_z_90)
col_01_paredes_externas.objects.link(ob_bloco_tent_wall_938_1148_z_90)
col_01_paredes_externas.objects.link(ob_bloco_tent_wall_939_1148_z_90)
col_01_paredes_externas.objects.link(ob_parede_externa_sul_y1153_x934_939)
col_01_paredes_externas.objects.link(ob_bloco_tent_wall_934_1153_z_90)
col_01_paredes_externas.objects.link(ob_bloco_tent_wall_935_1153_z_90)
col_01_paredes_externas.objects.link(ob_bloco_tent_wall_936_1153_z_90)
col_01_paredes_externas.objects.link(ob_bloco_tent_wall_937_1153_z_90)
col_01_paredes_externas.objects.link(ob_bloco_tent_wall_938_1153_z_90)
col_01_paredes_externas.objects.link(ob_bloco_tent_wall_939_1153_z_90)
col_01_paredes_externas.objects.link(ob_parede_externa_oeste_x934_y1149_1152)
col_01_paredes_externas.objects.link(ob_bloco_tent_wall_934_1149_z_90)
col_01_paredes_externas.objects.link(ob_bloco_tent_wall_934_1150_z_90)
col_01_paredes_externas.objects.link(ob_bloco_tent_wall_934_1151_z_90)
col_01_paredes_externas.objects.link(ob_bloco_tent_wall_934_1152_z_90)
col_01_paredes_externas.objects.link(ob_parede_externa_leste_x939_y1149_1149)
col_01_paredes_externas.objects.link(ob_bloco_tent_wall_939_1149_z_90)
col_01_paredes_externas.objects.link(ob_parede_externa_leste_x939_y1152_1152)
col_01_paredes_externas.objects.link(ob_bloco_tent_wall_939_1152_z_90)
col_03_pisos_escadas.objects.link(ob_pisos_lajes)
col_03_pisos_escadas.objects.link(ob_piso_dirt_patch_937_1149_z_90)
col_03_pisos_escadas.objects.link(ob_piso_dirt_patch_936_1150_z_90)
col_03_pisos_escadas.objects.link(ob_piso_counter_937_1154_z_90)
col_03_pisos_escadas.objects.link(ob_piso_counter_938_1154_z_90)
col_04_moveis_decoracoes.objects.link(ob_moveis_decoracoes)
col_04_moveis_decoracoes.objects.link(ob_movel_fur_935_1149_z_90)
col_04_moveis_decoracoes.objects.link(ob_movel_tent_roof_935_1149_z_72)
col_04_moveis_decoracoes.objects.link(ob_movel_tent_roof_935_1150_z_72)
col_04_moveis_decoracoes.objects.link(ob_movel_fur_935_1151_z_90)
col_04_moveis_decoracoes.objects.link(ob_movel_tent_roof_935_1151_z_72)
col_04_moveis_decoracoes.objects.link(ob_movel_tent_roof_935_1152_z_72)
col_04_moveis_decoracoes.objects.link(ob_movel_tent_roof_935_1153_z_72)
col_04_moveis_decoracoes.objects.link(ob_movel_decorative_weapons_936_1149_z_88)
col_04_moveis_decoracoes.objects.link(ob_movel_fur_936_1149_z_90)
col_04_moveis_decoracoes.objects.link(ob_movel_tent_roof_936_1149_z_72)
col_04_moveis_decoracoes.objects.link(ob_movel_decorative_weapons_937_1149_z_88)
col_04_moveis_decoracoes.objects.link(ob_movel_tent_roof_937_1149_z_72)
col_04_moveis_decoracoes.objects.link(ob_movel_tent_roof_938_1149_z_72)
col_04_moveis_decoracoes.objects.link(ob_movel_tent_roof_939_1149_z_72)
col_04_moveis_decoracoes.objects.link(ob_movel_tent_roof_936_1150_z_69)
col_04_moveis_decoracoes.objects.link(ob_movel_tent_roof_937_1150_z_69)
col_04_moveis_decoracoes.objects.link(ob_movel_tent_roof_938_1150_z_69)
col_04_moveis_decoracoes.objects.link(ob_movel_tent_roof_939_1150_z_72)
col_04_moveis_decoracoes.objects.link(ob_movel_fur_936_1151_z_90)
col_04_moveis_decoracoes.objects.link(ob_movel_tent_roof_936_1151_z_69)
col_04_moveis_decoracoes.objects.link(ob_movel_tent_roof_937_1151_z_61)
col_04_moveis_decoracoes.objects.link(ob_movel_tent_roof_938_1151_z_69)
col_04_moveis_decoracoes.objects.link(ob_movel_tent_roof_939_1151_z_72)
col_04_moveis_decoracoes.objects.link(ob_movel_tent_roof_936_1152_z_69)
col_04_moveis_decoracoes.objects.link(ob_movel_tent_roof_937_1152_z_69)
col_04_moveis_decoracoes.objects.link(ob_movel_tent_roof_938_1152_z_69)
col_04_moveis_decoracoes.objects.link(ob_movel_tent_roof_939_1152_z_72)
col_04_moveis_decoracoes.objects.link(ob_movel_tent_roof_936_1153_z_72)
col_04_moveis_decoracoes.objects.link(ob_movel_tent_roof_937_1153_z_72)
col_04_moveis_decoracoes.objects.link(ob_movel_tent_roof_938_1153_z_72)
col_04_moveis_decoracoes.objects.link(ob_movel_tent_roof_939_1153_z_72)
col_04_moveis_decoracoes.objects.link(ob_movel_beef_carcass_936_1154_z_90)
col_04_moveis_decoracoes.objects.link(ob_movel_blood_937_1154_z_83)
col_04_moveis_decoracoes.objects.link(ob_movel_blood_938_1154_z_84)
col_04_moveis_decoracoes.objects.link(ob_movel_keg_938_1154_z_83)

# ---- scene / render settings (as saved in the file)
scene.frame_start = 1; scene.frame_end = 250; scene.frame_set(1)
scene.render.engine = 'BLENDER_EEVEE_NEXT'
scene.render.bake_bias = 0.0
scene.render.bake_samples = 0
scene.cycles.sampling_pattern = 'TABULATED_SOBOL'
scene.eevee.use_volume_custom_range = False
bpy.context.view_layer.update()

# ---- added for rendering (the .blend has no active camera and no usable light): camera, sun + grey world if the file has none
cam_auto = bpy.data.cameras.new('AutoCamera')
cam_auto.lens = 50.0
cam_auto.sensor_width = 36.0
cam_auto.clip_end = 1000.0
ob_auto_camera = bpy.data.objects.new('AutoCamera', cam_auto)
scene.collection.objects.link(ob_auto_camera)
ob_auto_camera.location = (9.27644, -11.1317, 9.29115)
ob_auto_camera.rotation_euler = (1.09748, -7.21219e-08, 0.694738)
scene.camera = ob_auto_camera
light_auto_sun = bpy.data.lights.new('AutoSun', 'SUN')
light_auto_sun.energy = 3.0
light_auto_sun.angle = 0.0523599
ob_auto_sun = bpy.data.objects.new('AutoSun', light_auto_sun)
scene.collection.objects.link(ob_auto_sun)
ob_auto_sun.rotation_euler = (0.872665, 0.174533, 0.523599)
if scene.world is None:
    world_auto = bpy.data.worlds.new('AutoWorld')
    world_auto.color = (0.3, 0.3, 0.3)
    scene.world = world_auto
bpy.context.view_layer.update()
